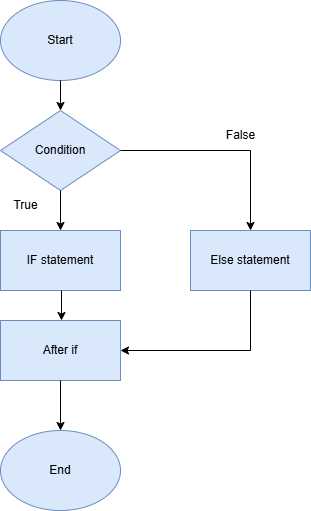

The diagram above was exported from draw.io. Its source (the exported page's mxGraphModel, read from the mxfile embedded in the PNG):
<mxGraphModel dx="941" dy="565" grid="1" gridSize="10" guides="1" tooltips="1" connect="1" arrows="1" fold="1" page="1" pageScale="1" pageWidth="850" pageHeight="1100" math="0" shadow="0">
  <root>
    <mxCell id="0" />
    <mxCell id="1" parent="0" />
    <mxCell id="BXlQuaPcwNam_wIcjk5W-1" value="Start" style="ellipse;whiteSpace=wrap;html=1;fillColor=#dae8fc;strokeColor=#6c8ebf;" parent="1" vertex="1">
      <mxGeometry x="210" y="20" width="120" height="80" as="geometry" />
    </mxCell>
    <mxCell id="BXlQuaPcwNam_wIcjk5W-2" value="Condition" style="rhombus;whiteSpace=wrap;html=1;fillColor=#dae8fc;strokeColor=#6c8ebf;" parent="1" vertex="1">
      <mxGeometry x="210" y="130" width="120" height="80" as="geometry" />
    </mxCell>
    <mxCell id="BXlQuaPcwNam_wIcjk5W-3" value="IF statement" style="rounded=0;whiteSpace=wrap;html=1;fillColor=#dae8fc;strokeColor=#6c8ebf;" parent="1" vertex="1">
      <mxGeometry x="210" y="250" width="120" height="60" as="geometry" />
    </mxCell>
    <mxCell id="BXlQuaPcwNam_wIcjk5W-4" value="" style="endArrow=classic;html=1;rounded=0;exitX=1;exitY=0.5;exitDx=0;exitDy=0;entryX=0.5;entryY=0;entryDx=0;entryDy=0;" parent="1" source="BXlQuaPcwNam_wIcjk5W-2" target="BXlQuaPcwNam_wIcjk5W-9" edge="1">
      <mxGeometry width="50" height="50" relative="1" as="geometry">
        <mxPoint x="260" y="290" as="sourcePoint" />
        <mxPoint x="510" y="170" as="targetPoint" />
        <Array as="points">
          <mxPoint x="460" y="170" />
        </Array>
      </mxGeometry>
    </mxCell>
    <mxCell id="BXlQuaPcwNam_wIcjk5W-5" value="False" style="text;html=1;align=center;verticalAlign=middle;resizable=0;points=[];autosize=1;strokeColor=none;fillColor=none;" parent="1" vertex="1">
      <mxGeometry x="425" y="140" width="50" height="30" as="geometry" />
    </mxCell>
    <mxCell id="BXlQuaPcwNam_wIcjk5W-6" value="" style="endArrow=classic;html=1;rounded=0;entryX=0.5;entryY=0;entryDx=0;entryDy=0;exitX=0.5;exitY=1;exitDx=0;exitDy=0;" parent="1" source="BXlQuaPcwNam_wIcjk5W-2" target="BXlQuaPcwNam_wIcjk5W-3" edge="1">
      <mxGeometry width="50" height="50" relative="1" as="geometry">
        <mxPoint x="250" y="230" as="sourcePoint" />
        <mxPoint x="300" y="180" as="targetPoint" />
      </mxGeometry>
    </mxCell>
    <mxCell id="BXlQuaPcwNam_wIcjk5W-7" value="" style="endArrow=classic;html=1;rounded=0;exitX=0.5;exitY=1;exitDx=0;exitDy=0;" parent="1" source="BXlQuaPcwNam_wIcjk5W-1" edge="1">
      <mxGeometry width="50" height="50" relative="1" as="geometry">
        <mxPoint x="280" y="220" as="sourcePoint" />
        <mxPoint x="270" y="130" as="targetPoint" />
      </mxGeometry>
    </mxCell>
    <mxCell id="BXlQuaPcwNam_wIcjk5W-8" value="True" style="text;html=1;align=center;verticalAlign=middle;resizable=0;points=[];autosize=1;strokeColor=none;fillColor=none;" parent="1" vertex="1">
      <mxGeometry x="210" y="210" width="50" height="30" as="geometry" />
    </mxCell>
    <mxCell id="BXlQuaPcwNam_wIcjk5W-9" value="Else statement" style="rounded=0;whiteSpace=wrap;html=1;fillColor=#dae8fc;strokeColor=#6c8ebf;" parent="1" vertex="1">
      <mxGeometry x="400" y="250" width="120" height="60" as="geometry" />
    </mxCell>
    <mxCell id="BXlQuaPcwNam_wIcjk5W-10" value="After if" style="rounded=0;whiteSpace=wrap;html=1;fillColor=#dae8fc;strokeColor=#6c8ebf;" parent="1" vertex="1">
      <mxGeometry x="210" y="340" width="120" height="60" as="geometry" />
    </mxCell>
    <mxCell id="BXlQuaPcwNam_wIcjk5W-11" value="" style="endArrow=classic;html=1;rounded=0;entryX=0.5;entryY=0;entryDx=0;entryDy=0;exitX=0.5;exitY=1;exitDx=0;exitDy=0;" parent="1" edge="1">
      <mxGeometry width="50" height="50" relative="1" as="geometry">
        <mxPoint x="271" y="310" as="sourcePoint" />
        <mxPoint x="271" y="340" as="targetPoint" />
      </mxGeometry>
    </mxCell>
    <mxCell id="BXlQuaPcwNam_wIcjk5W-12" value="" style="endArrow=classic;html=1;rounded=0;entryX=1;entryY=0.5;entryDx=0;entryDy=0;exitX=0.5;exitY=1;exitDx=0;exitDy=0;" parent="1" source="BXlQuaPcwNam_wIcjk5W-9" target="BXlQuaPcwNam_wIcjk5W-10" edge="1">
      <mxGeometry width="50" height="50" relative="1" as="geometry">
        <mxPoint x="281" y="320" as="sourcePoint" />
        <mxPoint x="281" y="350" as="targetPoint" />
        <Array as="points">
          <mxPoint x="460" y="370" />
        </Array>
      </mxGeometry>
    </mxCell>
    <mxCell id="BXlQuaPcwNam_wIcjk5W-14" value="" style="endArrow=classic;html=1;rounded=0;exitX=0.5;exitY=1;exitDx=0;exitDy=0;" parent="1" source="BXlQuaPcwNam_wIcjk5W-10" edge="1">
      <mxGeometry width="50" height="50" relative="1" as="geometry">
        <mxPoint x="250" y="360" as="sourcePoint" />
        <mxPoint x="270" y="450" as="targetPoint" />
      </mxGeometry>
    </mxCell>
    <mxCell id="BXlQuaPcwNam_wIcjk5W-15" value="End" style="ellipse;whiteSpace=wrap;html=1;fillColor=#dae8fc;strokeColor=#6c8ebf;" parent="1" vertex="1">
      <mxGeometry x="210" y="450" width="120" height="80" as="geometry" />
    </mxCell>
  </root>
</mxGraphModel>